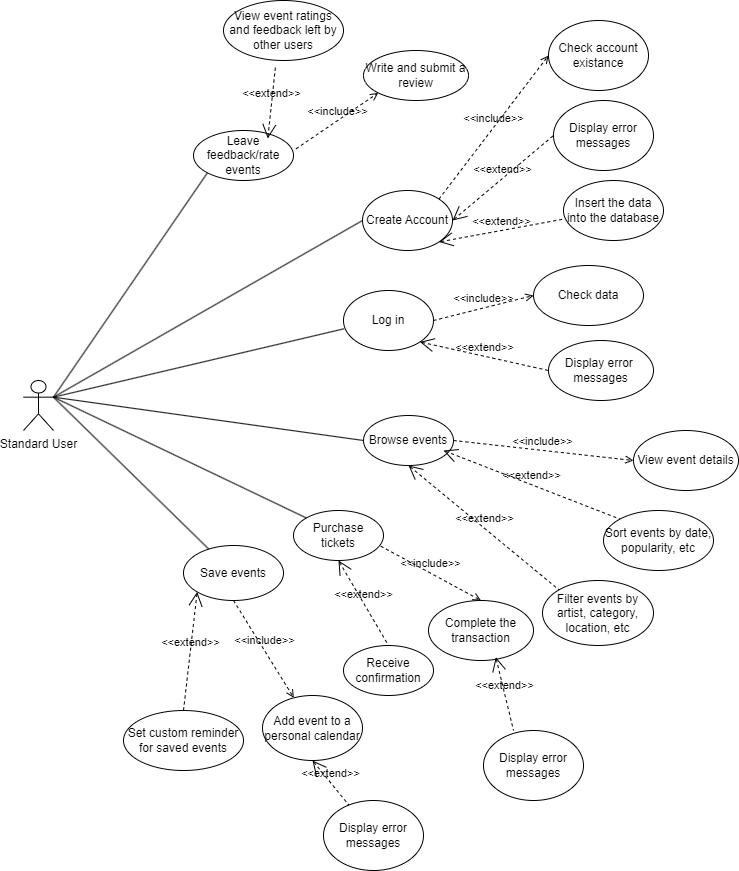

The diagram above was exported from draw.io. Its source (the exported page's mxGraphModel, read from the mxfile embedded in the PNG):
<mxGraphModel dx="2580" dy="1130" grid="1" gridSize="10" guides="1" tooltips="1" connect="1" arrows="1" fold="1" page="1" pageScale="1" pageWidth="827" pageHeight="1169" math="0" shadow="0">
  <root>
    <mxCell id="0" />
    <mxCell id="1" parent="0" />
    <mxCell id="qlr-2XnUIAT3UFZIFWBg-1" value="Standard User" style="shape=umlActor;html=1;verticalLabelPosition=bottom;verticalAlign=top;align=center;" vertex="1" parent="1">
      <mxGeometry x="100" y="500" width="30" height="50" as="geometry" />
    </mxCell>
    <mxCell id="qlr-2XnUIAT3UFZIFWBg-2" value="Create Account" style="ellipse;whiteSpace=wrap;html=1;" vertex="1" parent="1">
      <mxGeometry x="439" y="310" width="90" height="60" as="geometry" />
    </mxCell>
    <mxCell id="qlr-2XnUIAT3UFZIFWBg-4" value="" style="edgeStyle=none;html=1;endArrow=none;verticalAlign=bottom;rounded=0;entryX=0;entryY=0.5;entryDx=0;entryDy=0;exitX=1;exitY=0.3333333333333333;exitDx=0;exitDy=0;exitPerimeter=0;" edge="1" parent="1" source="qlr-2XnUIAT3UFZIFWBg-1" target="qlr-2XnUIAT3UFZIFWBg-2">
      <mxGeometry width="160" relative="1" as="geometry">
        <mxPoint x="90" y="460" as="sourcePoint" />
        <mxPoint x="580" y="460" as="targetPoint" />
      </mxGeometry>
    </mxCell>
    <mxCell id="qlr-2XnUIAT3UFZIFWBg-5" value="&amp;lt;&amp;lt;include&amp;gt;&amp;gt;" style="edgeStyle=none;html=1;endArrow=open;verticalAlign=bottom;dashed=1;labelBackgroundColor=none;rounded=0;exitX=1;exitY=0;exitDx=0;exitDy=0;entryX=0;entryY=0.5;entryDx=0;entryDy=0;" edge="1" parent="1" source="qlr-2XnUIAT3UFZIFWBg-2" target="qlr-2XnUIAT3UFZIFWBg-6">
      <mxGeometry width="160" relative="1" as="geometry">
        <mxPoint x="730" y="480" as="sourcePoint" />
        <mxPoint x="890" y="480" as="targetPoint" />
      </mxGeometry>
    </mxCell>
    <mxCell id="qlr-2XnUIAT3UFZIFWBg-6" value="Check account existance" style="ellipse;whiteSpace=wrap;html=1;" vertex="1" parent="1">
      <mxGeometry x="625" y="140" width="100" height="70" as="geometry" />
    </mxCell>
    <mxCell id="qlr-2XnUIAT3UFZIFWBg-7" value="&amp;lt;&amp;lt;extend&amp;gt;&amp;gt;" style="edgeStyle=none;html=1;startArrow=open;endArrow=none;startSize=12;verticalAlign=bottom;dashed=1;labelBackgroundColor=none;rounded=0;exitX=1;exitY=0.5;exitDx=0;exitDy=0;entryX=0;entryY=0.5;entryDx=0;entryDy=0;" edge="1" parent="1" source="qlr-2XnUIAT3UFZIFWBg-2" target="qlr-2XnUIAT3UFZIFWBg-8">
      <mxGeometry width="160" relative="1" as="geometry">
        <mxPoint x="530" y="450" as="sourcePoint" />
        <mxPoint x="580" y="420" as="targetPoint" />
      </mxGeometry>
    </mxCell>
    <mxCell id="qlr-2XnUIAT3UFZIFWBg-8" value="Display error messages" style="ellipse;whiteSpace=wrap;html=1;" vertex="1" parent="1">
      <mxGeometry x="630" y="220" width="100" height="70" as="geometry" />
    </mxCell>
    <mxCell id="qlr-2XnUIAT3UFZIFWBg-9" value="Insert the data into the database" style="ellipse;whiteSpace=wrap;html=1;" vertex="1" parent="1">
      <mxGeometry x="640" y="300" width="100" height="60" as="geometry" />
    </mxCell>
    <mxCell id="qlr-2XnUIAT3UFZIFWBg-10" value="&amp;lt;&amp;lt;extend&amp;gt;&amp;gt;" style="edgeStyle=none;html=1;startArrow=open;endArrow=none;startSize=12;verticalAlign=bottom;dashed=1;labelBackgroundColor=none;rounded=0;exitX=1;exitY=1;exitDx=0;exitDy=0;" edge="1" parent="1" source="qlr-2XnUIAT3UFZIFWBg-2" target="qlr-2XnUIAT3UFZIFWBg-9">
      <mxGeometry width="160" relative="1" as="geometry">
        <mxPoint x="450" y="510" as="sourcePoint" />
        <mxPoint x="610" y="510" as="targetPoint" />
      </mxGeometry>
    </mxCell>
    <mxCell id="qlr-2XnUIAT3UFZIFWBg-11" value="Log in" style="ellipse;whiteSpace=wrap;html=1;" vertex="1" parent="1">
      <mxGeometry x="420" y="410" width="90" height="60" as="geometry" />
    </mxCell>
    <mxCell id="qlr-2XnUIAT3UFZIFWBg-12" value="" style="edgeStyle=none;html=1;endArrow=none;verticalAlign=bottom;rounded=0;exitX=1;exitY=0.3333333333333333;exitDx=0;exitDy=0;exitPerimeter=0;entryX=0.006;entryY=0.638;entryDx=0;entryDy=0;entryPerimeter=0;" edge="1" parent="1" source="qlr-2XnUIAT3UFZIFWBg-1" target="qlr-2XnUIAT3UFZIFWBg-11">
      <mxGeometry width="160" relative="1" as="geometry">
        <mxPoint x="290" y="570" as="sourcePoint" />
        <mxPoint x="450" y="570" as="targetPoint" />
      </mxGeometry>
    </mxCell>
    <mxCell id="qlr-2XnUIAT3UFZIFWBg-13" value="Check data" style="ellipse;whiteSpace=wrap;html=1;" vertex="1" parent="1">
      <mxGeometry x="610" y="385" width="110" height="60" as="geometry" />
    </mxCell>
    <mxCell id="qlr-2XnUIAT3UFZIFWBg-14" value="&amp;lt;&amp;lt;include&amp;gt;&amp;gt;" style="edgeStyle=none;html=1;endArrow=open;verticalAlign=bottom;dashed=1;labelBackgroundColor=none;rounded=0;exitX=1;exitY=0.5;exitDx=0;exitDy=0;entryX=0;entryY=0.5;entryDx=0;entryDy=0;" edge="1" parent="1" source="qlr-2XnUIAT3UFZIFWBg-11" target="qlr-2XnUIAT3UFZIFWBg-13">
      <mxGeometry width="160" relative="1" as="geometry">
        <mxPoint x="450" y="590" as="sourcePoint" />
        <mxPoint x="610" y="590" as="targetPoint" />
      </mxGeometry>
    </mxCell>
    <mxCell id="qlr-2XnUIAT3UFZIFWBg-18" value="Display error&amp;nbsp;&lt;div&gt;messages&lt;/div&gt;" style="ellipse;whiteSpace=wrap;html=1;" vertex="1" parent="1">
      <mxGeometry x="625" y="460" width="105" height="60" as="geometry" />
    </mxCell>
    <mxCell id="qlr-2XnUIAT3UFZIFWBg-19" value="&amp;lt;&amp;lt;extend&amp;gt;&amp;gt;" style="edgeStyle=none;html=1;startArrow=open;endArrow=none;startSize=12;verticalAlign=bottom;dashed=1;labelBackgroundColor=none;rounded=0;exitX=1;exitY=1;exitDx=0;exitDy=0;entryX=0;entryY=0.5;entryDx=0;entryDy=0;" edge="1" parent="1" source="qlr-2XnUIAT3UFZIFWBg-11" target="qlr-2XnUIAT3UFZIFWBg-18">
      <mxGeometry width="160" relative="1" as="geometry">
        <mxPoint x="470" y="600" as="sourcePoint" />
        <mxPoint x="630" y="600" as="targetPoint" />
      </mxGeometry>
    </mxCell>
    <mxCell id="qlr-2XnUIAT3UFZIFWBg-20" value="Browse events" style="ellipse;whiteSpace=wrap;html=1;" vertex="1" parent="1">
      <mxGeometry x="440" y="535" width="90" height="50" as="geometry" />
    </mxCell>
    <mxCell id="qlr-2XnUIAT3UFZIFWBg-21" value="" style="edgeStyle=none;html=1;endArrow=none;verticalAlign=bottom;rounded=0;exitX=1;exitY=0.3333333333333333;exitDx=0;exitDy=0;exitPerimeter=0;entryX=0;entryY=0.5;entryDx=0;entryDy=0;" edge="1" parent="1" source="qlr-2XnUIAT3UFZIFWBg-1" target="qlr-2XnUIAT3UFZIFWBg-20">
      <mxGeometry width="160" relative="1" as="geometry">
        <mxPoint x="290" y="590" as="sourcePoint" />
        <mxPoint x="450" y="590" as="targetPoint" />
      </mxGeometry>
    </mxCell>
    <mxCell id="qlr-2XnUIAT3UFZIFWBg-22" value="&amp;lt;&amp;lt;include&amp;gt;&amp;gt;" style="edgeStyle=none;html=1;endArrow=open;verticalAlign=bottom;dashed=1;labelBackgroundColor=none;rounded=0;exitX=1;exitY=0.5;exitDx=0;exitDy=0;entryX=0;entryY=0.5;entryDx=0;entryDy=0;" edge="1" parent="1" source="qlr-2XnUIAT3UFZIFWBg-20" target="qlr-2XnUIAT3UFZIFWBg-23">
      <mxGeometry width="160" relative="1" as="geometry">
        <mxPoint x="540" y="660" as="sourcePoint" />
        <mxPoint x="610" y="660" as="targetPoint" />
      </mxGeometry>
    </mxCell>
    <mxCell id="qlr-2XnUIAT3UFZIFWBg-23" value="View event details" style="ellipse;whiteSpace=wrap;html=1;" vertex="1" parent="1">
      <mxGeometry x="710" y="550" width="105" height="60" as="geometry" />
    </mxCell>
    <mxCell id="qlr-2XnUIAT3UFZIFWBg-24" value="Sort events by date, popularity, etc" style="ellipse;whiteSpace=wrap;html=1;" vertex="1" parent="1">
      <mxGeometry x="680" y="630" width="110" height="60" as="geometry" />
    </mxCell>
    <mxCell id="qlr-2XnUIAT3UFZIFWBg-25" value="&amp;lt;&amp;lt;extend&amp;gt;&amp;gt;" style="edgeStyle=none;html=1;startArrow=open;endArrow=none;startSize=12;verticalAlign=bottom;dashed=1;labelBackgroundColor=none;rounded=0;entryX=0;entryY=0;entryDx=0;entryDy=0;" edge="1" parent="1" target="qlr-2XnUIAT3UFZIFWBg-24">
      <mxGeometry width="160" relative="1" as="geometry">
        <mxPoint x="520" y="570" as="sourcePoint" />
        <mxPoint x="660" y="740" as="targetPoint" />
      </mxGeometry>
    </mxCell>
    <mxCell id="qlr-2XnUIAT3UFZIFWBg-27" value="Filter events by artist, category, location, etc" style="ellipse;whiteSpace=wrap;html=1;" vertex="1" parent="1">
      <mxGeometry x="619" y="700" width="111" height="65" as="geometry" />
    </mxCell>
    <mxCell id="qlr-2XnUIAT3UFZIFWBg-28" value="&amp;lt;&amp;lt;extend&amp;gt;&amp;gt;" style="edgeStyle=none;html=1;startArrow=open;endArrow=none;startSize=12;verticalAlign=bottom;dashed=1;labelBackgroundColor=none;rounded=0;exitX=0.5;exitY=1;exitDx=0;exitDy=0;entryX=0;entryY=0;entryDx=0;entryDy=0;" edge="1" parent="1" source="qlr-2XnUIAT3UFZIFWBg-20" target="qlr-2XnUIAT3UFZIFWBg-27">
      <mxGeometry width="160" relative="1" as="geometry">
        <mxPoint x="350" y="720" as="sourcePoint" />
        <mxPoint x="510" y="720" as="targetPoint" />
      </mxGeometry>
    </mxCell>
    <mxCell id="qlr-2XnUIAT3UFZIFWBg-30" value="Purchase tickets" style="ellipse;whiteSpace=wrap;html=1;" vertex="1" parent="1">
      <mxGeometry x="370" y="630" width="90" height="50" as="geometry" />
    </mxCell>
    <mxCell id="qlr-2XnUIAT3UFZIFWBg-32" value="Complete the transaction" style="ellipse;whiteSpace=wrap;html=1;" vertex="1" parent="1">
      <mxGeometry x="505" y="720" width="105" height="60" as="geometry" />
    </mxCell>
    <mxCell id="qlr-2XnUIAT3UFZIFWBg-33" value="&amp;lt;&amp;lt;include&amp;gt;&amp;gt;" style="edgeStyle=none;html=1;endArrow=open;verticalAlign=bottom;dashed=1;labelBackgroundColor=none;rounded=0;exitX=0.97;exitY=0.714;exitDx=0;exitDy=0;exitPerimeter=0;entryX=0.5;entryY=0;entryDx=0;entryDy=0;" edge="1" parent="1" source="qlr-2XnUIAT3UFZIFWBg-30" target="qlr-2XnUIAT3UFZIFWBg-32">
      <mxGeometry width="160" relative="1" as="geometry">
        <mxPoint x="340" y="710" as="sourcePoint" />
        <mxPoint x="500" y="710" as="targetPoint" />
      </mxGeometry>
    </mxCell>
    <mxCell id="qlr-2XnUIAT3UFZIFWBg-34" value="Receive confirmation" style="ellipse;whiteSpace=wrap;html=1;" vertex="1" parent="1">
      <mxGeometry x="420" y="765" width="90" height="50" as="geometry" />
    </mxCell>
    <mxCell id="qlr-2XnUIAT3UFZIFWBg-35" value="&amp;lt;&amp;lt;extend&amp;gt;&amp;gt;" style="edgeStyle=none;html=1;startArrow=open;endArrow=none;startSize=12;verticalAlign=bottom;dashed=1;labelBackgroundColor=none;rounded=0;exitX=0.5;exitY=1;exitDx=0;exitDy=0;entryX=0.5;entryY=0;entryDx=0;entryDy=0;" edge="1" parent="1" source="qlr-2XnUIAT3UFZIFWBg-30" target="qlr-2XnUIAT3UFZIFWBg-34">
      <mxGeometry width="160" relative="1" as="geometry">
        <mxPoint x="250" y="680" as="sourcePoint" />
        <mxPoint x="410" y="680" as="targetPoint" />
      </mxGeometry>
    </mxCell>
    <mxCell id="qlr-2XnUIAT3UFZIFWBg-37" value="Leave feedback/rate events" style="ellipse;whiteSpace=wrap;html=1;" vertex="1" parent="1">
      <mxGeometry x="270" y="250" width="100" height="50" as="geometry" />
    </mxCell>
    <mxCell id="qlr-2XnUIAT3UFZIFWBg-38" value="" style="edgeStyle=none;html=1;endArrow=none;verticalAlign=bottom;rounded=0;exitX=1;exitY=0.3333333333333333;exitDx=0;exitDy=0;exitPerimeter=0;entryX=0;entryY=1;entryDx=0;entryDy=0;" edge="1" parent="1" source="qlr-2XnUIAT3UFZIFWBg-1" target="qlr-2XnUIAT3UFZIFWBg-37">
      <mxGeometry width="160" relative="1" as="geometry">
        <mxPoint x="240" y="500" as="sourcePoint" />
        <mxPoint x="290" y="320" as="targetPoint" />
      </mxGeometry>
    </mxCell>
    <mxCell id="qlr-2XnUIAT3UFZIFWBg-39" value="View event ratings and feedback left by other users" style="ellipse;whiteSpace=wrap;html=1;" vertex="1" parent="1">
      <mxGeometry x="300" y="120" width="120" height="60" as="geometry" />
    </mxCell>
    <mxCell id="qlr-2XnUIAT3UFZIFWBg-40" value="&amp;lt;&amp;lt;extend&amp;gt;&amp;gt;" style="edgeStyle=none;html=1;startArrow=open;endArrow=none;startSize=12;verticalAlign=bottom;dashed=1;labelBackgroundColor=none;rounded=0;exitX=0.743;exitY=0.16;exitDx=0;exitDy=0;entryX=0.434;entryY=1.084;entryDx=0;entryDy=0;entryPerimeter=0;exitPerimeter=0;" edge="1" parent="1" source="qlr-2XnUIAT3UFZIFWBg-37" target="qlr-2XnUIAT3UFZIFWBg-39">
      <mxGeometry width="160" relative="1" as="geometry">
        <mxPoint x="74.99999999999955" y="445" as="sourcePoint" />
        <mxPoint x="-55" y="440" as="targetPoint" />
      </mxGeometry>
    </mxCell>
    <mxCell id="qlr-2XnUIAT3UFZIFWBg-42" value="Write and submit a review" style="ellipse;whiteSpace=wrap;html=1;" vertex="1" parent="1">
      <mxGeometry x="440" y="170" width="105" height="50" as="geometry" />
    </mxCell>
    <mxCell id="qlr-2XnUIAT3UFZIFWBg-43" value="Display error messages" style="ellipse;whiteSpace=wrap;html=1;" vertex="1" parent="1">
      <mxGeometry x="560" y="850" width="100" height="70" as="geometry" />
    </mxCell>
    <mxCell id="qlr-2XnUIAT3UFZIFWBg-44" value="&amp;lt;&amp;lt;extend&amp;gt;&amp;gt;" style="edgeStyle=none;html=1;startArrow=open;endArrow=none;startSize=12;verticalAlign=bottom;dashed=1;labelBackgroundColor=none;rounded=0;exitX=0.641;exitY=0.944;exitDx=0;exitDy=0;exitPerimeter=0;entryX=0.3;entryY=0;entryDx=0;entryDy=0;entryPerimeter=0;" edge="1" parent="1" source="qlr-2XnUIAT3UFZIFWBg-32" target="qlr-2XnUIAT3UFZIFWBg-43">
      <mxGeometry width="160" relative="1" as="geometry">
        <mxPoint x="470" y="920" as="sourcePoint" />
        <mxPoint x="630" y="920" as="targetPoint" />
      </mxGeometry>
    </mxCell>
    <mxCell id="qlr-2XnUIAT3UFZIFWBg-45" value="Save events" style="ellipse;whiteSpace=wrap;html=1;" vertex="1" parent="1">
      <mxGeometry x="260" y="665" width="100" height="55" as="geometry" />
    </mxCell>
    <mxCell id="qlr-2XnUIAT3UFZIFWBg-46" value="" style="edgeStyle=none;html=1;endArrow=none;verticalAlign=bottom;rounded=0;entryX=1;entryY=0.3333333333333333;entryDx=0;entryDy=0;entryPerimeter=0;" edge="1" parent="1" source="qlr-2XnUIAT3UFZIFWBg-45" target="qlr-2XnUIAT3UFZIFWBg-1">
      <mxGeometry width="160" relative="1" as="geometry">
        <mxPoint x="140" y="490" as="sourcePoint" />
        <mxPoint x="300" y="490" as="targetPoint" />
      </mxGeometry>
    </mxCell>
    <mxCell id="qlr-2XnUIAT3UFZIFWBg-51" value="&amp;lt;&amp;lt;include&amp;gt;&amp;gt;" style="edgeStyle=none;html=1;endArrow=open;verticalAlign=bottom;dashed=1;labelBackgroundColor=none;rounded=0;exitX=1.025;exitY=0.367;exitDx=0;exitDy=0;exitPerimeter=0;entryX=0;entryY=1;entryDx=0;entryDy=0;" edge="1" parent="1" source="qlr-2XnUIAT3UFZIFWBg-37" target="qlr-2XnUIAT3UFZIFWBg-42">
      <mxGeometry width="160" relative="1" as="geometry">
        <mxPoint x="10" y="300" as="sourcePoint" />
        <mxPoint x="170" y="300" as="targetPoint" />
      </mxGeometry>
    </mxCell>
    <mxCell id="qlr-2XnUIAT3UFZIFWBg-52" value="Add event to a personal calendar" style="ellipse;whiteSpace=wrap;html=1;" vertex="1" parent="1">
      <mxGeometry x="339" y="815" width="100" height="65" as="geometry" />
    </mxCell>
    <mxCell id="qlr-2XnUIAT3UFZIFWBg-53" value="&amp;lt;&amp;lt;include&amp;gt;&amp;gt;" style="edgeStyle=none;html=1;endArrow=open;verticalAlign=bottom;dashed=1;labelBackgroundColor=none;rounded=0;exitX=0.5;exitY=1;exitDx=0;exitDy=0;" edge="1" parent="1" source="qlr-2XnUIAT3UFZIFWBg-45" target="qlr-2XnUIAT3UFZIFWBg-52">
      <mxGeometry width="160" relative="1" as="geometry">
        <mxPoint x="10" y="650" as="sourcePoint" />
        <mxPoint x="170" y="650" as="targetPoint" />
      </mxGeometry>
    </mxCell>
    <mxCell id="qlr-2XnUIAT3UFZIFWBg-54" value="Set custom reminder for saved events" style="ellipse;whiteSpace=wrap;html=1;" vertex="1" parent="1">
      <mxGeometry x="200" y="830" width="120" height="60" as="geometry" />
    </mxCell>
    <mxCell id="qlr-2XnUIAT3UFZIFWBg-55" value="&amp;lt;&amp;lt;extend&amp;gt;&amp;gt;" style="edgeStyle=none;html=1;startArrow=open;endArrow=none;startSize=12;verticalAlign=bottom;dashed=1;labelBackgroundColor=none;rounded=0;exitX=0;exitY=1;exitDx=0;exitDy=0;entryX=0.5;entryY=0;entryDx=0;entryDy=0;" edge="1" parent="1" source="qlr-2XnUIAT3UFZIFWBg-45" target="qlr-2XnUIAT3UFZIFWBg-54">
      <mxGeometry width="160" relative="1" as="geometry">
        <mxPoint x="10" y="640" as="sourcePoint" />
        <mxPoint x="170" y="640" as="targetPoint" />
      </mxGeometry>
    </mxCell>
    <mxCell id="qlr-2XnUIAT3UFZIFWBg-56" value="Display error messages" style="ellipse;whiteSpace=wrap;html=1;" vertex="1" parent="1">
      <mxGeometry x="400" y="920" width="100" height="70" as="geometry" />
    </mxCell>
    <mxCell id="qlr-2XnUIAT3UFZIFWBg-57" value="&amp;lt;&amp;lt;extend&amp;gt;&amp;gt;" style="edgeStyle=none;html=1;startArrow=open;endArrow=none;startSize=12;verticalAlign=bottom;dashed=1;labelBackgroundColor=none;rounded=0;exitX=0.5;exitY=1;exitDx=0;exitDy=0;" edge="1" parent="1" source="qlr-2XnUIAT3UFZIFWBg-52" target="qlr-2XnUIAT3UFZIFWBg-56">
      <mxGeometry width="160" relative="1" as="geometry">
        <mxPoint x="74" y="552" as="sourcePoint" />
        <mxPoint y="630" as="targetPoint" />
      </mxGeometry>
    </mxCell>
    <mxCell id="qlr-2XnUIAT3UFZIFWBg-71" value="" style="edgeStyle=none;html=1;endArrow=none;verticalAlign=bottom;rounded=0;exitX=1;exitY=0.3333333333333333;exitDx=0;exitDy=0;exitPerimeter=0;entryX=0;entryY=0;entryDx=0;entryDy=0;" edge="1" parent="1" source="qlr-2XnUIAT3UFZIFWBg-1" target="qlr-2XnUIAT3UFZIFWBg-30">
      <mxGeometry width="160" relative="1" as="geometry">
        <mxPoint x="250" y="550" as="sourcePoint" />
        <mxPoint x="410" y="550" as="targetPoint" />
      </mxGeometry>
    </mxCell>
  </root>
</mxGraphModel>